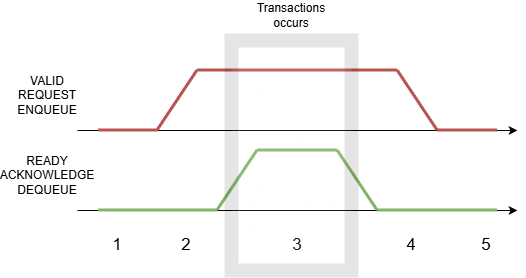

The diagram above was exported from draw.io. Its source (the exported page's mxGraphModel, read from the mxfile embedded in the PNG):
<mxGraphModel dx="653" dy="958" grid="1" gridSize="10" guides="1" tooltips="1" connect="1" arrows="1" fold="1" page="1" pageScale="1" pageWidth="827" pageHeight="1169" math="0" shadow="0">
  <root>
    <mxCell id="0" />
    <mxCell id="1" parent="0" />
    <mxCell id="2" edge="1" parent="1" style="endArrow=classic;html=1;rounded=0;" value="">
      <mxGeometry height="50" relative="1" width="50" as="geometry">
        <mxPoint x="80" y="2160" as="sourcePoint" />
        <mxPoint x="520" y="2160" as="targetPoint" />
      </mxGeometry>
    </mxCell>
    <mxCell id="3" edge="1" parent="1" style="endArrow=none;html=1;rounded=0;fillColor=#f8cecc;strokeColor=#b85450;strokeWidth=3;" value="">
      <mxGeometry height="50" relative="1" width="50" as="geometry">
        <mxPoint x="101" y="2160" as="sourcePoint" />
        <mxPoint x="161" y="2160" as="targetPoint" />
      </mxGeometry>
    </mxCell>
    <mxCell id="4" edge="1" parent="1" style="endArrow=none;html=1;rounded=0;fillColor=#f8cecc;strokeColor=#b85450;strokeWidth=3;" value="">
      <mxGeometry height="50" relative="1" width="50" as="geometry">
        <mxPoint x="160" y="2160" as="sourcePoint" />
        <mxPoint x="200" y="2100" as="targetPoint" />
      </mxGeometry>
    </mxCell>
    <mxCell id="5" edge="1" parent="1" style="endArrow=none;html=1;rounded=0;fillColor=#f8cecc;strokeColor=#b85450;strokeWidth=3;" value="">
      <mxGeometry height="50" relative="1" width="50" as="geometry">
        <mxPoint x="200" y="2100" as="sourcePoint" />
        <mxPoint x="400" y="2100" as="targetPoint" />
      </mxGeometry>
    </mxCell>
    <mxCell id="6" edge="1" parent="1" style="endArrow=none;html=1;rounded=0;fillColor=#f8cecc;strokeColor=#b85450;strokeWidth=3;" value="">
      <mxGeometry height="50" relative="1" width="50" as="geometry">
        <mxPoint x="440" y="2160" as="sourcePoint" />
        <mxPoint x="400" y="2100" as="targetPoint" />
      </mxGeometry>
    </mxCell>
    <mxCell id="7" edge="1" parent="1" style="endArrow=none;html=1;rounded=0;fillColor=#f8cecc;strokeColor=#b85450;strokeWidth=3;" value="">
      <mxGeometry height="50" relative="1" width="50" as="geometry">
        <mxPoint x="440" y="2160" as="sourcePoint" />
        <mxPoint x="500" y="2160" as="targetPoint" />
      </mxGeometry>
    </mxCell>
    <mxCell id="8" parent="1" style="text;html=1;whiteSpace=wrap;strokeColor=none;fillColor=none;align=center;verticalAlign=middle;rounded=0;" value="VALID&lt;div&gt;REQUEST&lt;br&gt;ENQUEUE&lt;/div&gt;" vertex="1">
      <mxGeometry height="30" width="60" x="20" y="2110" as="geometry" />
    </mxCell>
    <mxCell id="9" edge="1" parent="1" style="endArrow=classic;html=1;rounded=0;" value="">
      <mxGeometry height="50" relative="1" width="50" as="geometry">
        <mxPoint x="80" y="2240" as="sourcePoint" />
        <mxPoint x="520" y="2240" as="targetPoint" />
      </mxGeometry>
    </mxCell>
    <mxCell id="10" edge="1" parent="1" style="endArrow=none;html=1;rounded=0;fillColor=#d5e8d4;strokeColor=#82b366;strokeWidth=3;" value="">
      <mxGeometry height="50" relative="1" width="50" as="geometry">
        <mxPoint x="101" y="2240" as="sourcePoint" />
        <mxPoint x="220" y="2240" as="targetPoint" />
      </mxGeometry>
    </mxCell>
    <mxCell id="11" edge="1" parent="1" style="endArrow=none;html=1;rounded=0;fillColor=#d5e8d4;strokeColor=#82b366;strokeWidth=3;" value="">
      <mxGeometry height="50" relative="1" width="50" as="geometry">
        <mxPoint x="220" y="2240" as="sourcePoint" />
        <mxPoint x="260" y="2180" as="targetPoint" />
      </mxGeometry>
    </mxCell>
    <mxCell id="12" edge="1" parent="1" style="endArrow=none;html=1;rounded=0;fillColor=#d5e8d4;strokeColor=#82b366;strokeWidth=3;" value="">
      <mxGeometry height="50" relative="1" width="50" as="geometry">
        <mxPoint x="380" y="2240" as="sourcePoint" />
        <mxPoint x="340" y="2180" as="targetPoint" />
      </mxGeometry>
    </mxCell>
    <mxCell id="13" edge="1" parent="1" style="endArrow=none;html=1;rounded=0;fillColor=#d5e8d4;strokeColor=#82b366;strokeWidth=3;" value="">
      <mxGeometry height="50" relative="1" width="50" as="geometry">
        <mxPoint x="380" y="2240" as="sourcePoint" />
        <mxPoint x="500" y="2240" as="targetPoint" />
      </mxGeometry>
    </mxCell>
    <mxCell id="14" parent="1" style="text;html=1;whiteSpace=wrap;strokeColor=none;fillColor=none;align=center;verticalAlign=middle;rounded=0;" value="READY&lt;br&gt;ACKNOWLEDGE&lt;br&gt;DEQUEUE" vertex="1">
      <mxGeometry height="30" width="60" x="20" y="2190" as="geometry" />
    </mxCell>
    <mxCell id="15" edge="1" parent="1" style="endArrow=none;html=1;rounded=0;fillColor=#d5e8d4;strokeColor=#82b366;strokeWidth=3;" value="">
      <mxGeometry height="50" relative="1" width="50" as="geometry">
        <mxPoint x="260" y="2180" as="sourcePoint" />
        <mxPoint x="340" y="2180" as="targetPoint" />
      </mxGeometry>
    </mxCell>
    <mxCell id="16" parent="1" style="text;html=1;whiteSpace=wrap;strokeColor=none;fillColor=none;align=center;verticalAlign=middle;rounded=0;" value="&lt;font style=&quot;font-size: 17px;&quot;&gt;1&lt;/font&gt;" vertex="1">
      <mxGeometry height="30" width="60" x="90" y="2260" as="geometry" />
    </mxCell>
    <mxCell id="17" parent="1" style="text;html=1;whiteSpace=wrap;strokeColor=none;fillColor=none;align=center;verticalAlign=middle;rounded=0;" value="&lt;font style=&quot;font-size: 17px;&quot;&gt;2&lt;/font&gt;" vertex="1">
      <mxGeometry height="30" width="60" x="159" y="2260" as="geometry" />
    </mxCell>
    <mxCell id="18" parent="1" style="text;html=1;whiteSpace=wrap;strokeColor=none;fillColor=none;align=center;verticalAlign=middle;rounded=0;" value="&lt;font style=&quot;font-size: 17px;&quot;&gt;3&lt;/font&gt;" vertex="1">
      <mxGeometry height="30" width="60" x="270" y="2260" as="geometry" />
    </mxCell>
    <mxCell id="19" parent="1" style="text;html=1;whiteSpace=wrap;strokeColor=none;fillColor=none;align=center;verticalAlign=middle;rounded=0;" value="&lt;font style=&quot;font-size: 17px;&quot;&gt;4&lt;/font&gt;" vertex="1">
      <mxGeometry height="30" width="60" x="384" y="2260" as="geometry" />
    </mxCell>
    <mxCell id="20" parent="1" style="rounded=0;whiteSpace=wrap;html=1;opacity=10;strokeWidth=14;" value="" vertex="1">
      <mxGeometry height="230" width="120" x="234" y="2070" as="geometry" />
    </mxCell>
    <mxCell id="21" parent="1" style="text;html=1;whiteSpace=wrap;strokeColor=none;fillColor=none;align=center;verticalAlign=middle;rounded=0;" value="Transactions occurs" vertex="1">
      <mxGeometry height="30" width="60" x="264" y="2030" as="geometry" />
    </mxCell>
    <mxCell id="22" parent="1" style="text;html=1;whiteSpace=wrap;strokeColor=none;fillColor=none;align=center;verticalAlign=middle;rounded=0;" value="&lt;font style=&quot;font-size: 17px;&quot;&gt;5&lt;/font&gt;" vertex="1">
      <mxGeometry height="30" width="60" x="459" y="2260" as="geometry" />
    </mxCell>
  </root>
</mxGraphModel>